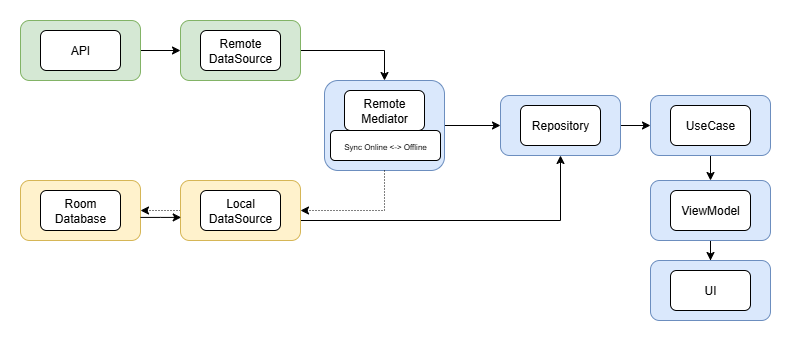

The diagram above was exported from draw.io. Its source (the exported page's mxGraphModel, read from the mxfile embedded in the PNG):
<mxGraphModel dx="868" dy="475" grid="1" gridSize="10" guides="1" tooltips="1" connect="1" arrows="1" fold="1" page="1" pageScale="1" pageWidth="827" pageHeight="1169" math="0" shadow="0">
  <root>
    <mxCell id="0" />
    <mxCell id="1" parent="0" />
    <mxCell id="YDlCW4-aNRU3vzlU3UFD-6" value="" style="edgeStyle=orthogonalEdgeStyle;rounded=0;orthogonalLoop=1;jettySize=auto;html=1;" edge="1" parent="1" source="YDlCW4-aNRU3vzlU3UFD-1" target="YDlCW4-aNRU3vzlU3UFD-5">
      <mxGeometry relative="1" as="geometry" />
    </mxCell>
    <mxCell id="YDlCW4-aNRU3vzlU3UFD-1" value="" style="rounded=1;whiteSpace=wrap;html=1;fillColor=#d5e8d4;strokeColor=#82b366;" vertex="1" parent="1">
      <mxGeometry x="60" y="80" width="120" height="60" as="geometry" />
    </mxCell>
    <mxCell id="YDlCW4-aNRU3vzlU3UFD-2" value="" style="rounded=1;whiteSpace=wrap;html=1;fillColor=#fff2cc;strokeColor=#d6b656;" vertex="1" parent="1">
      <mxGeometry x="60" y="240" width="120" height="60" as="geometry" />
    </mxCell>
    <mxCell id="YDlCW4-aNRU3vzlU3UFD-3" value="API" style="rounded=1;whiteSpace=wrap;html=1;" vertex="1" parent="1">
      <mxGeometry x="80" y="90" width="80" height="40" as="geometry" />
    </mxCell>
    <mxCell id="YDlCW4-aNRU3vzlU3UFD-4" value="Room Database" style="rounded=1;whiteSpace=wrap;html=1;" vertex="1" parent="1">
      <mxGeometry x="80" y="250" width="80" height="40" as="geometry" />
    </mxCell>
    <mxCell id="YDlCW4-aNRU3vzlU3UFD-13" style="edgeStyle=orthogonalEdgeStyle;rounded=0;orthogonalLoop=1;jettySize=auto;html=1;entryX=0.5;entryY=0;entryDx=0;entryDy=0;" edge="1" parent="1" source="YDlCW4-aNRU3vzlU3UFD-5" target="YDlCW4-aNRU3vzlU3UFD-11">
      <mxGeometry relative="1" as="geometry" />
    </mxCell>
    <mxCell id="YDlCW4-aNRU3vzlU3UFD-5" value="" style="rounded=1;whiteSpace=wrap;html=1;fillColor=#d5e8d4;strokeColor=#82b366;" vertex="1" parent="1">
      <mxGeometry x="220" y="80" width="120" height="60" as="geometry" />
    </mxCell>
    <mxCell id="YDlCW4-aNRU3vzlU3UFD-7" value="Remote DataSource" style="rounded=1;whiteSpace=wrap;html=1;" vertex="1" parent="1">
      <mxGeometry x="240" y="90" width="80" height="40" as="geometry" />
    </mxCell>
    <mxCell id="YDlCW4-aNRU3vzlU3UFD-19" style="edgeStyle=orthogonalEdgeStyle;rounded=0;orthogonalLoop=1;jettySize=auto;html=1;entryX=1;entryY=0.5;entryDx=0;entryDy=0;dashed=1;dashPattern=1 2;" edge="1" parent="1" source="YDlCW4-aNRU3vzlU3UFD-8" target="YDlCW4-aNRU3vzlU3UFD-2">
      <mxGeometry relative="1" as="geometry" />
    </mxCell>
    <mxCell id="YDlCW4-aNRU3vzlU3UFD-29" style="edgeStyle=orthogonalEdgeStyle;rounded=0;orthogonalLoop=1;jettySize=auto;html=1;entryX=0.5;entryY=1;entryDx=0;entryDy=0;" edge="1" parent="1" source="YDlCW4-aNRU3vzlU3UFD-8" target="YDlCW4-aNRU3vzlU3UFD-26">
      <mxGeometry relative="1" as="geometry">
        <Array as="points">
          <mxPoint x="600" y="280" />
        </Array>
      </mxGeometry>
    </mxCell>
    <mxCell id="YDlCW4-aNRU3vzlU3UFD-8" value="" style="rounded=1;whiteSpace=wrap;html=1;fillColor=#fff2cc;strokeColor=#d6b656;" vertex="1" parent="1">
      <mxGeometry x="220" y="240" width="120" height="60" as="geometry" />
    </mxCell>
    <mxCell id="YDlCW4-aNRU3vzlU3UFD-10" value="Local&lt;div&gt;DataSource&lt;/div&gt;" style="rounded=1;whiteSpace=wrap;html=1;" vertex="1" parent="1">
      <mxGeometry x="240" y="250" width="80" height="40" as="geometry" />
    </mxCell>
    <mxCell id="YDlCW4-aNRU3vzlU3UFD-27" value="" style="edgeStyle=orthogonalEdgeStyle;rounded=0;orthogonalLoop=1;jettySize=auto;html=1;" edge="1" parent="1" source="YDlCW4-aNRU3vzlU3UFD-11" target="YDlCW4-aNRU3vzlU3UFD-26">
      <mxGeometry relative="1" as="geometry" />
    </mxCell>
    <mxCell id="YDlCW4-aNRU3vzlU3UFD-11" value="" style="rounded=1;whiteSpace=wrap;html=1;fillColor=#dae8fc;strokeColor=#6c8ebf;" vertex="1" parent="1">
      <mxGeometry x="364" y="140" width="120" height="90" as="geometry" />
    </mxCell>
    <mxCell id="YDlCW4-aNRU3vzlU3UFD-12" value="Remote Mediator" style="rounded=1;whiteSpace=wrap;html=1;" vertex="1" parent="1">
      <mxGeometry x="384" y="150" width="80" height="40" as="geometry" />
    </mxCell>
    <mxCell id="YDlCW4-aNRU3vzlU3UFD-20" style="edgeStyle=orthogonalEdgeStyle;rounded=0;orthogonalLoop=1;jettySize=auto;html=1;dashed=1;dashPattern=1 2;" edge="1" parent="1" source="YDlCW4-aNRU3vzlU3UFD-11" target="YDlCW4-aNRU3vzlU3UFD-8">
      <mxGeometry relative="1" as="geometry">
        <Array as="points">
          <mxPoint x="424" y="270" />
        </Array>
      </mxGeometry>
    </mxCell>
    <mxCell id="YDlCW4-aNRU3vzlU3UFD-21" value="&lt;font style=&quot;font-size: 8px;&quot;&gt;Sync Online &amp;lt;-&amp;gt; Offline&lt;/font&gt;" style="rounded=1;whiteSpace=wrap;html=1;" vertex="1" parent="1">
      <mxGeometry x="370" y="190" width="110" height="30" as="geometry" />
    </mxCell>
    <mxCell id="YDlCW4-aNRU3vzlU3UFD-22" style="edgeStyle=orthogonalEdgeStyle;rounded=0;orthogonalLoop=1;jettySize=auto;html=1;entryX=0.006;entryY=0.615;entryDx=0;entryDy=0;entryPerimeter=0;" edge="1" parent="1" source="YDlCW4-aNRU3vzlU3UFD-2" target="YDlCW4-aNRU3vzlU3UFD-8">
      <mxGeometry relative="1" as="geometry">
        <Array as="points">
          <mxPoint x="200" y="277" />
        </Array>
      </mxGeometry>
    </mxCell>
    <mxCell id="YDlCW4-aNRU3vzlU3UFD-31" value="" style="edgeStyle=orthogonalEdgeStyle;rounded=0;orthogonalLoop=1;jettySize=auto;html=1;" edge="1" parent="1" source="YDlCW4-aNRU3vzlU3UFD-26" target="YDlCW4-aNRU3vzlU3UFD-30">
      <mxGeometry relative="1" as="geometry" />
    </mxCell>
    <mxCell id="YDlCW4-aNRU3vzlU3UFD-26" value="" style="whiteSpace=wrap;html=1;fillColor=#dae8fc;strokeColor=#6c8ebf;rounded=1;" vertex="1" parent="1">
      <mxGeometry x="540" y="155" width="120" height="60" as="geometry" />
    </mxCell>
    <mxCell id="YDlCW4-aNRU3vzlU3UFD-28" value="Repository" style="rounded=1;whiteSpace=wrap;html=1;" vertex="1" parent="1">
      <mxGeometry x="560" y="165" width="80" height="40" as="geometry" />
    </mxCell>
    <mxCell id="YDlCW4-aNRU3vzlU3UFD-34" value="" style="edgeStyle=orthogonalEdgeStyle;rounded=0;orthogonalLoop=1;jettySize=auto;html=1;" edge="1" parent="1" source="YDlCW4-aNRU3vzlU3UFD-30" target="YDlCW4-aNRU3vzlU3UFD-33">
      <mxGeometry relative="1" as="geometry" />
    </mxCell>
    <mxCell id="YDlCW4-aNRU3vzlU3UFD-30" value="" style="whiteSpace=wrap;html=1;fillColor=#dae8fc;strokeColor=#6c8ebf;rounded=1;" vertex="1" parent="1">
      <mxGeometry x="690" y="155" width="120" height="60" as="geometry" />
    </mxCell>
    <mxCell id="YDlCW4-aNRU3vzlU3UFD-32" value="UseCase" style="rounded=1;whiteSpace=wrap;html=1;" vertex="1" parent="1">
      <mxGeometry x="710" y="165" width="80" height="40" as="geometry" />
    </mxCell>
    <mxCell id="YDlCW4-aNRU3vzlU3UFD-37" value="" style="edgeStyle=orthogonalEdgeStyle;rounded=0;orthogonalLoop=1;jettySize=auto;html=1;" edge="1" parent="1" source="YDlCW4-aNRU3vzlU3UFD-33" target="YDlCW4-aNRU3vzlU3UFD-36">
      <mxGeometry relative="1" as="geometry" />
    </mxCell>
    <mxCell id="YDlCW4-aNRU3vzlU3UFD-33" value="" style="whiteSpace=wrap;html=1;fillColor=#dae8fc;strokeColor=#6c8ebf;rounded=1;" vertex="1" parent="1">
      <mxGeometry x="690" y="240" width="120" height="60" as="geometry" />
    </mxCell>
    <mxCell id="YDlCW4-aNRU3vzlU3UFD-35" value="ViewModel" style="rounded=1;whiteSpace=wrap;html=1;" vertex="1" parent="1">
      <mxGeometry x="710" y="250" width="80" height="40" as="geometry" />
    </mxCell>
    <mxCell id="YDlCW4-aNRU3vzlU3UFD-36" value="" style="whiteSpace=wrap;html=1;fillColor=#dae8fc;strokeColor=#6c8ebf;rounded=1;" vertex="1" parent="1">
      <mxGeometry x="690" y="320" width="120" height="60" as="geometry" />
    </mxCell>
    <mxCell id="YDlCW4-aNRU3vzlU3UFD-38" value="UI" style="rounded=1;whiteSpace=wrap;html=1;" vertex="1" parent="1">
      <mxGeometry x="710" y="330" width="80" height="40" as="geometry" />
    </mxCell>
  </root>
</mxGraphModel>